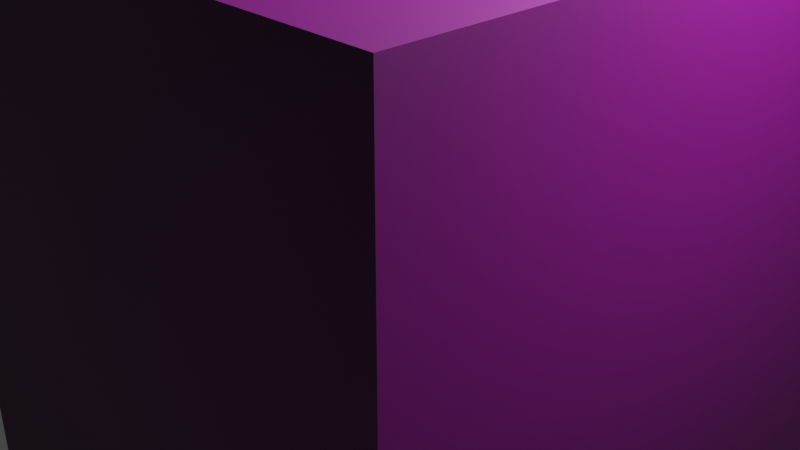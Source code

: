 # Source: cube.blend  (saved by Blender 2.82.7; exported with 4.5.12 LTS)
import bpy
from mathutils import Matrix  # noqa: F401  (used for matrix-valued properties, if any)

bpy.ops.wm.read_factory_settings(use_empty=True)
scene = bpy.context.scene
scene.name = 'Scene'

# ---- collections
col_collection = bpy.data.collections.new('Collection'); scene.collection.children.link(col_collection)

# ---- images (referenced by path relative to the original .blend; pixels are not part of the script)
import os
ASSET_DIR = os.environ.get("B2B_ASSET_DIR", "")  # directory of the original .blend (textures are referenced by path, not embedded)
HERE = os.path.dirname(os.path.abspath(__file__))  # packed textures are extracted next to this script under _unpacked/

def load_image(name, relpath, width, height, colorspace="sRGB"):
    """Load a texture the original file referenced (path relative to the .blend, or extracted next to this script)."""
    p = next((c for c in (os.path.join(HERE, relpath), os.path.join(ASSET_DIR, relpath)) if relpath and os.path.exists(c)), "")
    if p:
        img = bpy.data.images.load(p, check_existing=True)
        img.name = name
    else:  # same state as the original file: an image datablock whose file is absent (Cycles renders it pink)
        img = bpy.data.images.new(name, width, height)
        img.source = "FILE"
        img.filepath = "//" + (relpath or name)
    img.colorspace_settings.name = colorspace
    return img
img_base_jpg = load_image('base.jpg', 'base.jpg', 1024, 1024, 'sRGB')

# ---- materials (node trees are filled in below, after node groups)
mat_material = bpy.data.materials.new('Material')
mat_material.use_transparent_shadow = False

# ---- material node trees
mat_material.use_nodes = True; mat_material.node_tree.nodes.clear()
_N = mat_material.node_tree.nodes; _L = mat_material.node_tree.links
n0 = _N.new('ShaderNodeOutputMaterial'); n0.name = 'Material Output'; n0.location = (300, 300)
n1 = _N.new('ShaderNodeBsdfPrincipled'); n1.name = 'Principled BSDF'; n1.location = (10, 300)
n1.distribution = 'GGX'
n1.subsurface_method = 'BURLEY'
n1.inputs[3].default_value = 1.45
n1.inputs[27].default_value = (0.0, 0.0, 0.0, 1.0)
n1.inputs[28].default_value = 1.0
n2 = _N.new('ShaderNodeTexImage'); n2.name = 'Image Texture'; n2.location = (-280, 260)
n2.image = img_base_jpg
n2.interpolation = 'Smart'
n2.extension = 'CLIP'
_L.new(n1.outputs[0], n0.inputs[0])
_L.new(n2.outputs[0], n1.inputs[0])
n0.is_active_output = True

# ---- world
world_world = bpy.data.worlds.new('World'); scene.world = world_world
world_world.use_nodes = True; world_world.node_tree.nodes.clear()
_N = world_world.node_tree.nodes; _L = world_world.node_tree.links
n0 = _N.new('ShaderNodeOutputWorld'); n0.name = 'World Output'; n0.location = (300, 300)
n1 = _N.new('ShaderNodeBackground'); n1.name = 'Background'; n1.location = (10, 300)
n1.inputs[0].default_value = (0.05088, 0.05088, 0.05088, 1.0)
_L.new(n1.outputs[0], n0.inputs[0])
n0.is_active_output = True
world_world.color = (0.05088, 0.05088, 0.05088)
world_world.use_sun_shadow = False
world_world.sun_shadow_jitter_overblur = 0.0

# ---- cameras
cam_camera = bpy.data.cameras.new('Camera')
cam_camera.clip_end = 100.0
cam_camera.ortho_scale = 7.314

# ---- lights
light_light = bpy.data.lights.new('Light', 'POINT')
light_light.transmission_factor = 0.0
light_light.energy = 1000.0
light_light.shadow_soft_size = 0.1
light_light.shadow_maximum_resolution = 0.006
light_light.use_absolute_resolution = True

# ---- meshes
me_cube = bpy.data.meshes.new('Cube')
me_cube.from_pydata([(-1.0, -1.0, -1.0), (-1.0, -1.0, 1.0), (-1.0, 1.0, -1.0), (-1.0, 1.0, 1.0), (1.0, -1.0, -1.0), (1.0, -1.0, 1.0), (1.0, 1.0, -1.0), (1.0, 1.0, 1.0)], [], [(0, 1, 3, 2), (2, 3, 7, 6), (6, 7, 5, 4), (4, 5, 1, 0), (2, 6, 4, 0), (7, 3, 1, 5)])
_uv = me_cube.uv_layers.new(name='UVMap')
_uv.uv.foreach_set('vector', [0.3659, 0.001228, 0.6142, 0.001228, 0.8526, 0.2495, 0.1276, 0.2495, 0.1276, 0.2495, 0.8526, 0.2495, 0.855, 0.532, 0.13, 0.532, 0.13, 0.532, 0.855, 0.532, 0.8526, 0.8145, 0.1276, 0.8145, 0.1276, 0.8145, 0.8526, 0.8145, 0.8526, 0.9943, 0.1276, 0.9943, 0.1177, 0.4978, 0.13, 0.532, 0.1276, 0.8145, 0.1177, 0.746, 0.855, 0.532, 0.8625, 0.4978, 0.8625, 0.746, 0.8526, 0.8145])
me_cube.materials.append(mat_material)
me_cube.use_remesh_fix_poles = True
me_cube.use_remesh_preserve_attributes = False
me_cube.use_mirror_vertex_groups = False
me_cube.update()

# ---- objects
ob_light = bpy.data.objects.new('Light', light_light)
ob_camera = bpy.data.objects.new('Camera', cam_camera)
ob_cube = bpy.data.objects.new('Cube', me_cube)

# ---- transforms, parenting, visibility, modifiers, constraints
ob_light.location = (3.945, -0.472, 4.771)
ob_light.rotation_euler = (0.6503, 0.05522, 1.866)
ob_light.scale = (0.504, 0.504, 0.504)
ob_light.lock_rotations_4d = False
ob_light.empty_display_type = 'ARROWS'
ob_light.color = (0.0, 0.0, 0.0, 0.0)
ob_light.lineart.crease_threshold = 0.0
ob_camera.location = (5.6, -4.47, 4.295)
ob_camera.rotation_euler = (1.109, 0.0, 0.8149)
ob_camera.scale = (0.504, 0.504, 0.504)
ob_camera.lock_rotations_4d = False
ob_camera.empty_display_type = 'ARROWS'
ob_camera.color = (0.0, 0.0, 0.0, 0.0)
ob_camera.display_type = 'WIRE'
ob_camera.lineart.crease_threshold = 0.0
ob_cube.location = (1.891, -0.9788, 1.796)
ob_cube.scale = (1.596, 1.596, 1.596)
ob_cube.lineart.crease_threshold = 0.0

# ---- collection membership
col_collection.objects.link(ob_light)
col_collection.objects.link(ob_camera)
col_collection.objects.link(ob_cube)

# ---- scene / render settings (as saved in the file)
scene.camera = ob_camera
scene.frame_start = 1; scene.frame_end = 250; scene.frame_set(1)
scene.render.engine = 'BLENDER_EEVEE_NEXT'
scene.cycles.use_denoising = False
scene.cycles.samples = 128
scene.cycles.sampling_pattern = 'TABULATED_SOBOL'
scene.cycles.use_adaptive_sampling = False
scene.cycles.use_light_tree = False
scene.view_settings.view_transform = 'Filmic'
bpy.context.view_layer.update()

